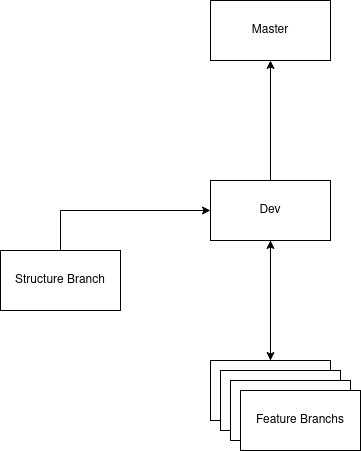

The diagram above was exported from draw.io. Its source (the exported page's mxGraphModel, read from the mxfile embedded in the PNG):
<mxGraphModel dx="1422" dy="737" grid="1" gridSize="10" guides="1" tooltips="1" connect="1" arrows="1" fold="1" page="1" pageScale="1" pageWidth="827" pageHeight="1169" math="0" shadow="0">
  <root>
    <mxCell id="0" />
    <mxCell id="1" parent="0" />
    <mxCell id="D-_LLl-a7qv6bAMhDgru-1" value="Master" style="rounded=0;whiteSpace=wrap;html=1;" parent="1" vertex="1">
      <mxGeometry x="310" y="90" width="120" height="60" as="geometry" />
    </mxCell>
    <mxCell id="D-_LLl-a7qv6bAMhDgru-6" style="edgeStyle=orthogonalEdgeStyle;rounded=0;orthogonalLoop=1;jettySize=auto;html=1;" parent="1" source="D-_LLl-a7qv6bAMhDgru-2" target="D-_LLl-a7qv6bAMhDgru-1" edge="1">
      <mxGeometry relative="1" as="geometry" />
    </mxCell>
    <mxCell id="D-_LLl-a7qv6bAMhDgru-14" style="edgeStyle=orthogonalEdgeStyle;rounded=0;orthogonalLoop=1;jettySize=auto;html=1;entryX=0.5;entryY=0;entryDx=0;entryDy=0;" parent="1" source="D-_LLl-a7qv6bAMhDgru-2" target="D-_LLl-a7qv6bAMhDgru-3" edge="1">
      <mxGeometry relative="1" as="geometry" />
    </mxCell>
    <mxCell id="D-_LLl-a7qv6bAMhDgru-2" value="Dev" style="rounded=0;whiteSpace=wrap;html=1;" parent="1" vertex="1">
      <mxGeometry x="310" y="270" width="120" height="60" as="geometry" />
    </mxCell>
    <mxCell id="D-_LLl-a7qv6bAMhDgru-15" style="edgeStyle=orthogonalEdgeStyle;rounded=0;orthogonalLoop=1;jettySize=auto;html=1;" parent="1" source="D-_LLl-a7qv6bAMhDgru-3" target="D-_LLl-a7qv6bAMhDgru-2" edge="1">
      <mxGeometry relative="1" as="geometry" />
    </mxCell>
    <mxCell id="D-_LLl-a7qv6bAMhDgru-3" value="Feature Branchs" style="rounded=0;whiteSpace=wrap;html=1;" parent="1" vertex="1">
      <mxGeometry x="310" y="450" width="120" height="60" as="geometry" />
    </mxCell>
    <mxCell id="D-_LLl-a7qv6bAMhDgru-13" style="edgeStyle=orthogonalEdgeStyle;rounded=0;orthogonalLoop=1;jettySize=auto;html=1;" parent="1" source="D-_LLl-a7qv6bAMhDgru-4" target="D-_LLl-a7qv6bAMhDgru-2" edge="1">
      <mxGeometry relative="1" as="geometry">
        <Array as="points">
          <mxPoint x="160" y="300" />
        </Array>
      </mxGeometry>
    </mxCell>
    <mxCell id="D-_LLl-a7qv6bAMhDgru-4" value="&lt;div&gt;Structure Branch&lt;/div&gt;" style="rounded=0;whiteSpace=wrap;html=1;" parent="1" vertex="1">
      <mxGeometry x="100" y="340" width="120" height="60" as="geometry" />
    </mxCell>
    <mxCell id="D-_LLl-a7qv6bAMhDgru-7" value="Feature Branchs" style="rounded=0;whiteSpace=wrap;html=1;" parent="1" vertex="1">
      <mxGeometry x="320" y="460" width="120" height="60" as="geometry" />
    </mxCell>
    <mxCell id="D-_LLl-a7qv6bAMhDgru-8" value="Feature Branchs" style="rounded=0;whiteSpace=wrap;html=1;" parent="1" vertex="1">
      <mxGeometry x="330" y="470" width="120" height="60" as="geometry" />
    </mxCell>
    <mxCell id="D-_LLl-a7qv6bAMhDgru-9" value="Feature Branchs" style="rounded=0;whiteSpace=wrap;html=1;" parent="1" vertex="1">
      <mxGeometry x="340" y="480" width="120" height="60" as="geometry" />
    </mxCell>
  </root>
</mxGraphModel>